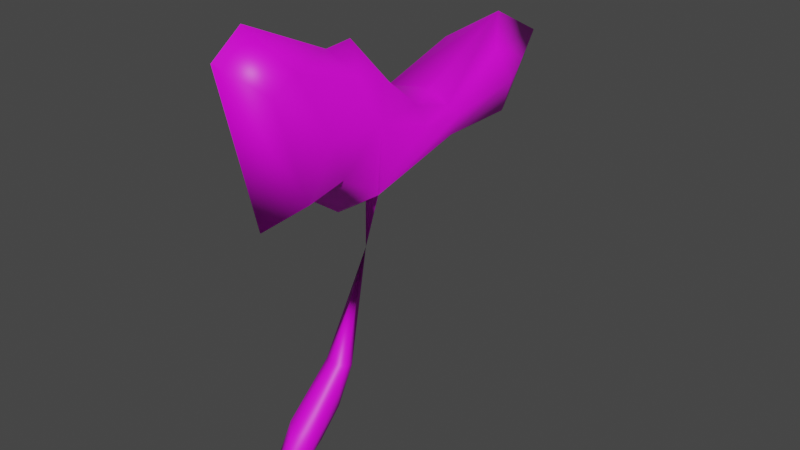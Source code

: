 # Source: untitled6-3.blend  (saved by Blender 3.0.42; exported with 4.5.12 LTS)
import bpy
from mathutils import Matrix  # noqa: F401  (used for matrix-valued properties, if any)

bpy.ops.wm.read_factory_settings(use_empty=True)
scene = bpy.context.scene
scene.name = 'Scene'

# ---- collections
col_collection = bpy.data.collections.new('Collection'); scene.collection.children.link(col_collection)

# ---- images (referenced by path relative to the original .blend; pixels are not part of the script)
import os
ASSET_DIR = os.environ.get("B2B_ASSET_DIR", "")  # directory of the original .blend (textures are referenced by path, not embedded)
HERE = os.path.dirname(os.path.abspath(__file__))  # packed textures are extracted next to this script under _unpacked/

def load_image(name, relpath, width, height, colorspace="sRGB"):
    """Load a texture the original file referenced (path relative to the .blend, or extracted next to this script)."""
    p = next((c for c in (os.path.join(HERE, relpath), os.path.join(ASSET_DIR, relpath)) if relpath and os.path.exists(c)), "")
    if p:
        img = bpy.data.images.load(p, check_existing=True)
        img.name = name
    else:  # same state as the original file: an image datablock whose file is absent (Cycles renders it pink)
        img = bpy.data.images.new(name, width, height)
        img.source = "FILE"
        img.filepath = "//" + (relpath or name)
    img.colorspace_settings.name = colorspace
    return img
img_fe_fruit_stem_01_png = load_image('fe_fruit_stem_01.png', 'fe_fruit_stem_01.png', 1024, 1024, 'sRGB')
img_fe_fruit_stem_01__tintmask_rw4_dds = load_image('fe_fruit_stem_01__tintMask.rw4.dds', 'fe_fruit_stem_01__tintMask.rw4.dds', 1024, 1024, 'sRGB')

# ---- materials (node trees are filled in below, after node groups)
mat_material_002 = bpy.data.materials.new('Material.002')
mat_material_002.use_transparent_shadow = False

# ---- material node trees
mat_material_002.use_nodes = True; mat_material_002.node_tree.nodes.clear()
_N = mat_material_002.node_tree.nodes; _L = mat_material_002.node_tree.links
n0 = _N.new('ShaderNodeBsdfPrincipled'); n0.name = 'Principled BSDF'; n0.location = (10, 300)
n0.distribution = 'GGX'
n0.subsurface_method = 'RANDOM_WALK_SKIN'
n0.inputs[3].default_value = 1.45
n0.inputs[27].default_value = (0.0, 0.0, 0.0, 1.0)
n0.inputs[28].default_value = 1.0
n1 = _N.new('ShaderNodeOutputMaterial'); n1.name = 'Material Output'; n1.location = (300, 300)
n2 = _N.new('ShaderNodeTexImage'); n2.name = 'Image Texture'; n2.location = (-280, 275)
n2.image = img_fe_fruit_stem_01_png
n3 = _N.new('ShaderNodeTexImage'); n3.name = 'Image Texture.001'; n3.location = (-280, 275)
n3.image = img_fe_fruit_stem_01__tintmask_rw4_dds
_L.new(n0.outputs[0], n1.inputs[0])
_L.new(n3.outputs[0], n0.inputs[0])
n1.is_active_output = True

# ---- world
world_world = bpy.data.worlds.new('World'); scene.world = world_world
world_world.use_nodes = True; world_world.node_tree.nodes.clear()
_N = world_world.node_tree.nodes; _L = world_world.node_tree.links
n0 = _N.new('ShaderNodeOutputWorld'); n0.name = 'World Output'; n0.location = (300, 300)
n1 = _N.new('ShaderNodeBackground'); n1.name = 'Background'; n1.location = (10, 300)
n1.inputs[0].default_value = (0.05088, 0.05088, 0.05088, 1.0)
_L.new(n1.outputs[0], n0.inputs[0])
n0.is_active_output = True
world_world.color = (0.05088, 0.05088, 0.05088)
world_world.use_sun_shadow = False
world_world.sun_shadow_jitter_overblur = 0.0

# ---- meshes
me_vert = bpy.data.meshes.new('Vert')
me_vert.from_pydata([(1.692e-17, -0.16, -0.07603), (1.692e-17, -0.04262, -0.0006945), (1.869e-17, 0.06618, 0.1471), (8.967e-18, 0.2887, 0.4803), (8.614e-18, 0.492, 0.471), (1.088e-17, 0.5755, 0.5915), (1.212e-17, 0.4615, 0.651), (1.063e-17, 0.2753, 0.5655), (1.127e-17, 0.1811, 0.5948), (1.327e-17, 0.08561, 0.694), (1.325e-17, 0.03413, 0.6906), (1.482e-17, -0.1246, 0.7645), (1.409e-17, -0.1803, 0.7245), (8.761e-18, -0.1139, 0.4521), (9.215e-18, -0.02722, 0.4793), (8.079e-18, 0.05005, 0.424), (1.866e-17, 0.02386, 0.157), (-1.004e-10, -0.07726, 0.06556), (-1.004e-10, 0.01814, 0.07129), (0.02206, -0.102, -0.007258), (0.01931, -0.02562, 0.04174), (0.02083, 0.05021, 0.15), (0.06392, 0.25, 0.5068), (0.05172, 0.4084, 0.4983), (0.04661, 0.4718, 0.5746), (0.0534, 0.3824, 0.6142), (0.06466, 0.2385, 0.5616), (0.06651, 0.1651, 0.5816), (0.06091, 0.08953, 0.6464), (0.05805, 0.0495, 0.6449), (0.04899, -0.07498, 0.6943), (0.04598, -0.1178, 0.6692), (0.05041, -0.06289, 0.4937), (0.05518, 0.004293, 0.5101), (0.05964, 0.06512, 0.4737), (0.02053, 0.03459, 0.1538), (0.02194, -0.0541, 0.07525), (0.02313, 0.01389, 0.08856), (0.08208, 0.2474, 0.5481), (0.0697, 0.4063, 0.5554), (0.08386, 0.1607, 0.5541), (0.07704, 0.06571, 0.5835), (0.07008, -0.03218, 0.5896), (0.02874, -0.03339, 0.06899), (0.02646, 0.01124, 0.1218), (-0.02206, -0.102, -0.007258), (-0.01931, -0.02562, 0.04174), (-0.02083, 0.05021, 0.15), (-0.06229, 0.2502, 0.5068), (-0.05009, 0.4085, 0.4983), (-0.04497, 0.472, 0.5746), (-0.05177, 0.3826, 0.6142), (-0.06303, 0.2387, 0.5616), (-0.06403, 0.1648, 0.5816), (-0.05844, 0.08931, 0.6464), (-0.05558, 0.04928, 0.6449), (-0.04652, -0.0752, 0.6943), (-0.04351, -0.1181, 0.6692), (-0.04794, -0.06311, 0.4937), (-0.05271, 0.004072, 0.5101), (-0.05717, 0.0649, 0.4737), (-0.02053, 0.03459, 0.1538), (-0.02194, -0.0541, 0.07525), (-0.02313, 0.01389, 0.08856), (-0.08045, 0.2476, 0.5481), (-0.06806, 0.4065, 0.5554), (-0.08139, 0.1605, 0.5541), (-0.07456, 0.06549, 0.5835), (-0.0676, -0.03241, 0.5896), (-0.02874, -0.03339, 0.06899), (-0.02646, 0.01124, 0.1218), (1.187e-10, 0.114, 0.4195), (-0.01149, 0.1313, 0.4268), (1.273e-10, 0.1452, 0.4242), (0.01149, 0.1313, 0.4268), (-1.423e-05, 0.1127, 0.3374), (0.06392, 0.25, 0.5068), (0.05964, 0.06512, 0.4737), (0.08208, 0.2474, 0.5481), (0.08386, 0.1607, 0.5541), (0.07704, 0.06571, 0.5835), (0.01149, 0.1313, 0.4268)], [], [(13, 14, 33, 32), (6, 7, 26, 25), (14, 15, 34, 33), (7, 8, 27, 26), (74, 73, 3, 22), (8, 9, 28, 27), (9, 10, 29, 28), (16, 17, 36, 35), (10, 11, 30, 29), (3, 4, 23, 22), (17, 0, 19, 36), (11, 12, 31, 30), (4, 5, 24, 23), (1, 18, 37, 20), (0, 1, 20, 19), (12, 13, 32, 31), (5, 6, 25, 24), (18, 2, 21, 37), (29, 30, 42, 41), (26, 27, 40, 38), (33, 34, 41, 42), (23, 24, 39), (30, 31, 42), (27, 28, 41, 40), (24, 25, 39), (31, 32, 42), (28, 29, 41), (25, 26, 38, 39), (32, 33, 42), (22, 23, 39, 38), (15, 60, 72, 71), (20, 37, 43), (36, 19, 43), (19, 20, 43), (70, 61, 47), (35, 36, 44), (43, 37, 44), (37, 21, 44), (36, 43, 44), (13, 58, 59, 14), (6, 51, 52, 7), (14, 59, 60, 15), (7, 52, 53, 8), (8, 53, 54, 9), (9, 54, 55, 10), (16, 61, 62, 17), (10, 55, 56, 11), (3, 48, 49, 4), (17, 62, 45, 0), (11, 56, 57, 12), (4, 49, 50, 5), (1, 46, 63, 18), (0, 45, 46, 1), (12, 57, 58, 13), (5, 50, 51, 6), (18, 63, 47, 2), (55, 67, 68, 56), (52, 64, 66, 53), (59, 68, 67, 60), (49, 65, 50), (56, 68, 57), (53, 66, 67, 54), (50, 65, 51), (57, 68, 58), (54, 67, 55), (51, 65, 64, 52), (58, 68, 59), (48, 64, 65, 49), (73, 72, 48, 3), (46, 69, 63), (62, 69, 45), (45, 69, 46), (61, 70, 62), (69, 70, 63), (63, 70, 47), (62, 70, 69), (35, 44, 21), (48, 72, 60, 67, 66, 64), (74, 71, 75), (15, 71, 74, 34), (73, 74, 75), (71, 72, 75), (72, 73, 75), (61, 16, 75), (16, 35, 75), (47, 61, 75), (2, 47, 75), (35, 21, 75), (21, 2, 75), (34, 74, 22, 38, 40, 41), (41, 40, 79, 80), (74, 34, 77, 81), (22, 74, 81, 76), (40, 38, 78, 79)])
me_vert.polygons.foreach_set('use_smooth', [True] * 94)
_uv = me_vert.uv_layers.new(name='UVMap')
_uv.uv.foreach_set('vector', [0.5801, 0.8983, 0.5841, 0.8922, 0.6006, 0.9108, 0.5868, 0.9034, 0.5134, 0.9244, 0.5226, 0.9203, 0.5229, 0.933, 0.5145, 0.9269, 0.5841, 0.8922, 0.594, 0.8585, 0.6393, 0.9331, 0.6006, 0.9108, 0.5226, 0.9203, 0.5441, 0.9153, 0.5536, 0.9307, 0.5229, 0.933, 0.4778, 0.833, 0.4918, 0.8366, 0.5006, 0.9223, 0.4831, 0.9547, 0.5441, 0.9153, 0.5654, 0.9063, 0.5689, 0.9139, 0.5536, 0.9307, 0.5654, 0.9063, 0.569, 0.9045, 0.5741, 0.9113, 0.5689, 0.9139, 0.7497, 0.2212, 0.7497, 0.1487, 0.7655, 0.1647, 0.7644, 0.2282, 0.569, 0.9045, 0.5748, 0.9009, 0.5765, 0.9032, 0.5741, 0.9113, 0.5006, 0.9223, 0.5114, 0.9243, 0.5095, 0.9271, 0.4831, 0.9547, 0.7497, 0.1563, 0.7497, 0.06698, 0.7655, 0.1093, 0.7655, 0.1614, 0.5748, 0.9009, 0.5752, 0.9006, 0.5777, 0.9025, 0.5765, 0.9032, 0.5114, 0.9243, 0.5124, 0.9243, 0.5122, 0.9259, 0.5095, 0.9271, 0.7497, 0.1679, 0.7497, 0.2124, 0.7663, 0.2106, 0.7636, 0.1816, 0.7471, 0.08406, 0.7681, 0.1435, 0.7626, 0.1625, 0.749, 0.1239, 0.5752, 0.9006, 0.5801, 0.8983, 0.5868, 0.9034, 0.5777, 0.9025, 0.5124, 0.9243, 0.5134, 0.9244, 0.5145, 0.9269, 0.5122, 0.9259, 0.7497, 0.1546, 0.7497, 0.2022, 0.7647, 0.205, 0.7663, 0.1663, 0.5741, 0.9113, 0.5765, 0.9032, 0.5841, 0.9074, 0.5823, 0.9192, 0.5229, 0.933, 0.5536, 0.9307, 0.5582, 0.9424, 0.5083, 0.9402, 0.6006, 0.9108, 0.6393, 0.9331, 0.5823, 0.9192, 0.5841, 0.9074, 0.5095, 0.9271, 0.5122, 0.9259, 0.5116, 0.9281, 0.5765, 0.9032, 0.5777, 0.9025, 0.5841, 0.9074, 0.5536, 0.9307, 0.5689, 0.9139, 0.5823, 0.9192, 0.5582, 0.9424, 0.5122, 0.9259, 0.5145, 0.9269, 0.5116, 0.9281, 0.5777, 0.9025, 0.5868, 0.9034, 0.5841, 0.9074, 0.5689, 0.9139, 0.5741, 0.9113, 0.5823, 0.9192, 0.5145, 0.9269, 0.5229, 0.933, 0.5083, 0.9402, 0.5116, 0.9281, 0.5868, 0.9034, 0.6006, 0.9108, 0.5841, 0.9074, 0.4831, 0.9547, 0.5095, 0.9271, 0.5116, 0.9281, 0.5083, 0.9402, 0.594, 0.8585, 0.56, 0.8642, 0.5279, 0.7983, 0.5876, 0.8134, 0.7626, 0.1625, 0.7639, 0.1896, 0.7526, 0.1693, 0.7436, 0.1653, 0.749, 0.1239, 0.7526, 0.1693, 0.749, 0.1239, 0.7626, 0.1625, 0.7526, 0.1693, 0.754, 0.1999, 0.7536, 0.2173, 0.7601, 0.2207, 0.7536, 0.2173, 0.7436, 0.1653, 0.754, 0.1999, 0.7526, 0.1693, 0.7639, 0.1896, 0.754, 0.1999, 0.7639, 0.1896, 0.7601, 0.2207, 0.754, 0.1999, 0.7436, 0.1653, 0.7526, 0.1693, 0.754, 0.1999, 0.5801, 0.8983, 0.5752, 0.8928, 0.5702, 0.8839, 0.5841, 0.8922, 0.5134, 0.9244, 0.5154, 0.9208, 0.5245, 0.9075, 0.5226, 0.9203, 0.5841, 0.8922, 0.5702, 0.8839, 0.56, 0.8642, 0.594, 0.8585, 0.5226, 0.9203, 0.5245, 0.9075, 0.5428, 0.8993, 0.5441, 0.9153, 0.5441, 0.9153, 0.5428, 0.8993, 0.5592, 0.9002, 0.5654, 0.9063, 0.5654, 0.9063, 0.5592, 0.9002, 0.5636, 0.8987, 0.569, 0.9045, 0.7497, 0.2212, 0.735, 0.2282, 0.734, 0.1647, 0.7497, 0.1487, 0.569, 0.9045, 0.5636, 0.8987, 0.5721, 0.8994, 0.5748, 0.9009, 0.5006, 0.9223, 0.5107, 0.9, 0.5106, 0.9216, 0.5114, 0.9243, 0.7497, 0.1563, 0.734, 0.1614, 0.7339, 0.1093, 0.7497, 0.06698, 0.5748, 0.9009, 0.5721, 0.8994, 0.5733, 0.8987, 0.5752, 0.9006, 0.5114, 0.9243, 0.5106, 0.9216, 0.5126, 0.9226, 0.5124, 0.9243, 0.7497, 0.1679, 0.7359, 0.1816, 0.7332, 0.2106, 0.7497, 0.2124, 0.7471, 0.08406, 0.749, 0.1239, 0.7626, 0.1625, 0.7681, 0.1435, 0.5752, 0.9006, 0.5733, 0.8987, 0.5752, 0.8928, 0.5801, 0.8983, 0.5124, 0.9243, 0.5126, 0.9226, 0.5154, 0.9208, 0.5134, 0.9244, 0.7497, 0.1546, 0.7332, 0.1663, 0.7348, 0.205, 0.7497, 0.2022, 0.5636, 0.8987, 0.5592, 0.8911, 0.5694, 0.8938, 0.5721, 0.8994, 0.5245, 0.9075, 0.5198, 0.9048, 0.5404, 0.8899, 0.5428, 0.8993, 0.5702, 0.8839, 0.5694, 0.8938, 0.5592, 0.8911, 0.56, 0.8642, 0.5106, 0.9216, 0.513, 0.9203, 0.5126, 0.9226, 0.5721, 0.8994, 0.5694, 0.8938, 0.5733, 0.8987, 0.5428, 0.8993, 0.5404, 0.8899, 0.5592, 0.8911, 0.5592, 0.9002, 0.5126, 0.9226, 0.513, 0.9203, 0.5154, 0.9208, 0.5733, 0.8987, 0.5694, 0.8938, 0.5752, 0.8928, 0.5592, 0.9002, 0.5592, 0.8911, 0.5636, 0.8987, 0.5154, 0.9208, 0.513, 0.9203, 0.5198, 0.9048, 0.5245, 0.9075, 0.5752, 0.8928, 0.5694, 0.8938, 0.5702, 0.8839, 0.5107, 0.9, 0.5198, 0.9048, 0.513, 0.9203, 0.5106, 0.9216, 0.4918, 0.8366, 0.5279, 0.7983, 0.5107, 0.9, 0.5006, 0.9223, 0.7626, 0.1625, 0.7526, 0.1693, 0.7639, 0.1896, 0.7436, 0.1653, 0.7526, 0.1693, 0.749, 0.1239, 0.749, 0.1239, 0.7526, 0.1693, 0.7626, 0.1625, 0.7536, 0.2173, 0.754, 0.1999, 0.7436, 0.1653, 0.7526, 0.1693, 0.754, 0.1999, 0.7639, 0.1896, 0.7639, 0.1896, 0.754, 0.1999, 0.7601, 0.2207, 0.7436, 0.1653, 0.754, 0.1999, 0.7526, 0.1693, 0.7536, 0.2173, 0.754, 0.1999, 0.7601, 0.2207, 0.5107, 0.9, 0.5279, 0.7983, 0.56, 0.8642, 0.5592, 0.8911, 0.5404, 0.8899, 0.5198, 0.9048, 0.5237, 0.9835, 0.5224, 0.9831, 0.5218, 0.9828, 0.594, 0.8585, 0.5876, 0.8134, 0.6393, 0.8212, 0.6393, 0.9331, 0.5233, 0.9747, 0.5237, 0.9835, 0.5218, 0.9828, 0.5224, 0.9831, 0.5243, 0.9798, 0.5218, 0.9828, 0.5243, 0.9798, 0.5233, 0.9747, 0.5218, 0.9828, 0.735, 0.2084, 0.7497, 0.2112, 0.7497, 0.326, 0.7497, 0.2112, 0.7644, 0.2084, 0.7497, 0.326, 0.7601, 0.2207, 0.7536, 0.2173, 0.7316, 0.3011, 0.7497, 0.2022, 0.7348, 0.205, 0.7497, 0.326, 0.7536, 0.2173, 0.7601, 0.2207, 0.7316, 0.3011, 0.7647, 0.205, 0.7497, 0.2022, 0.7497, 0.326, 0.6393, 0.9331, 0.5525, 0.9871, 0.4831, 0.9547, 0.5083, 0.9402, 0.5609, 0.9409, 0.5823, 0.9192, 0.6852, 0.7983, 0.6852, 0.7983, 0.6852, 0.7983, 0.6852, 0.7983, 0.6852, 0.8441, 0.6852, 0.8441, 0.6852, 0.8441, 0.6852, 0.8441, 0.6852, 0.8441, 0.6852, 0.8441, 0.6852, 0.8441, 0.6852, 0.8441, 0.6852, 0.7983, 0.6852, 0.7983, 0.6852, 0.7983, 0.6852, 0.7983])
me_vert.materials.append(mat_material_002)
me_vert.use_remesh_fix_poles = True
me_vert.use_remesh_preserve_attributes = False
me_vert.update()

# ---- objects
ob_vert = bpy.data.objects.new('Vert', me_vert)

# ---- transforms, parenting, visibility, modifiers, constraints
ob_vert.location = (0.0, 0.0, 0.0)

# ---- collection membership
col_collection.objects.link(ob_vert)

# ---- scene / render settings (as saved in the file)
scene.frame_start = 1; scene.frame_end = 250; scene.frame_set(1)
scene.render.engine = 'BLENDER_EEVEE_NEXT'
scene.cycles.sampling_pattern = 'TABULATED_SOBOL'
scene.cycles.use_light_tree = False
scene.view_settings.view_transform = 'Filmic'
bpy.context.view_layer.update()

# ---- added for rendering (the .blend has no active camera and no usable light): camera, sun
cam_auto = bpy.data.cameras.new('AutoCamera')
cam_auto.lens = 50.0
cam_auto.sensor_width = 36.0
cam_auto.clip_end = 1000.0
ob_auto_camera = bpy.data.objects.new('AutoCamera', cam_auto)
scene.collection.objects.link(ob_auto_camera)
ob_auto_camera.location = (1.0582, -1.07076, 1.18982)
ob_auto_camera.rotation_euler = (1.09748, -7.21219e-08, 0.694738)
scene.camera = ob_auto_camera
light_auto_sun = bpy.data.lights.new('AutoSun', 'SUN')
light_auto_sun.energy = 3.0
light_auto_sun.angle = 0.0523599
ob_auto_sun = bpy.data.objects.new('AutoSun', light_auto_sun)
scene.collection.objects.link(ob_auto_sun)
ob_auto_sun.rotation_euler = (0.872665, 0.174533, 0.523599)
bpy.context.view_layer.update()
